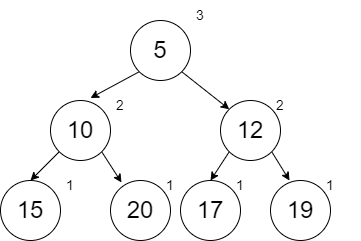

The diagram above was exported from draw.io. Its source (the exported page's mxGraphModel, read from the mxfile embedded in the PNG):
<mxGraphModel dx="1102" dy="865" grid="1" gridSize="10" guides="1" tooltips="1" connect="1" arrows="1" fold="1" page="1" pageScale="1" pageWidth="850" pageHeight="1100" math="0" shadow="0">
  <root>
    <mxCell id="0" />
    <mxCell id="1" parent="0" />
    <mxCell id="4z57YgowG81zO-twMssr-31" style="edgeStyle=none;rounded=0;orthogonalLoop=1;jettySize=auto;html=1;exitX=0;exitY=1;exitDx=0;exitDy=0;entryX=0.5;entryY=0;entryDx=0;entryDy=0;fontSize=14;" parent="1" source="4z57YgowG81zO-twMssr-33" target="4z57YgowG81zO-twMssr-35" edge="1">
      <mxGeometry relative="1" as="geometry" />
    </mxCell>
    <mxCell id="4z57YgowG81zO-twMssr-32" style="edgeStyle=none;rounded=0;orthogonalLoop=1;jettySize=auto;html=1;exitX=1;exitY=1;exitDx=0;exitDy=0;entryX=0.183;entryY=0.033;entryDx=0;entryDy=0;entryPerimeter=0;fontSize=14;" parent="1" source="4z57YgowG81zO-twMssr-33" target="4z57YgowG81zO-twMssr-37" edge="1">
      <mxGeometry relative="1" as="geometry" />
    </mxCell>
    <mxCell id="4z57YgowG81zO-twMssr-33" value="&lt;font style=&quot;font-size: 24px&quot;&gt;10&lt;/font&gt;" style="ellipse;whiteSpace=wrap;html=1;aspect=fixed;" parent="1" vertex="1">
      <mxGeometry x="130" y="180" width="60" height="60" as="geometry" />
    </mxCell>
    <mxCell id="4z57YgowG81zO-twMssr-34" value="2" style="text;html=1;strokeColor=none;fillColor=none;align=center;verticalAlign=middle;whiteSpace=wrap;rounded=0;fontSize=14;" parent="1" vertex="1">
      <mxGeometry x="170" y="170" width="60" height="30" as="geometry" />
    </mxCell>
    <mxCell id="4z57YgowG81zO-twMssr-35" value="&lt;font style=&quot;font-size: 24px&quot;&gt;15&lt;/font&gt;" style="ellipse;whiteSpace=wrap;html=1;aspect=fixed;" parent="1" vertex="1">
      <mxGeometry x="80" y="260" width="60" height="60" as="geometry" />
    </mxCell>
    <mxCell id="4z57YgowG81zO-twMssr-36" value="1" style="text;html=1;strokeColor=none;fillColor=none;align=center;verticalAlign=middle;whiteSpace=wrap;rounded=0;fontSize=14;" parent="1" vertex="1">
      <mxGeometry x="120" y="250" width="60" height="30" as="geometry" />
    </mxCell>
    <mxCell id="4z57YgowG81zO-twMssr-37" value="&lt;font style=&quot;font-size: 24px&quot;&gt;20&lt;/font&gt;" style="ellipse;whiteSpace=wrap;html=1;aspect=fixed;" parent="1" vertex="1">
      <mxGeometry x="190" y="260" width="60" height="60" as="geometry" />
    </mxCell>
    <mxCell id="4z57YgowG81zO-twMssr-38" value="1" style="text;html=1;strokeColor=none;fillColor=none;align=center;verticalAlign=middle;whiteSpace=wrap;rounded=0;fontSize=14;" parent="1" vertex="1">
      <mxGeometry x="220" y="250" width="60" height="30" as="geometry" />
    </mxCell>
    <mxCell id="4z57YgowG81zO-twMssr-39" style="edgeStyle=none;rounded=0;orthogonalLoop=1;jettySize=auto;html=1;exitX=0;exitY=1;exitDx=0;exitDy=0;entryX=0;entryY=0.25;entryDx=0;entryDy=0;fontSize=14;" parent="1" source="4z57YgowG81zO-twMssr-41" target="4z57YgowG81zO-twMssr-34" edge="1">
      <mxGeometry relative="1" as="geometry" />
    </mxCell>
    <mxCell id="4z57YgowG81zO-twMssr-40" style="edgeStyle=none;rounded=0;orthogonalLoop=1;jettySize=auto;html=1;exitX=1;exitY=1;exitDx=0;exitDy=0;entryX=0;entryY=0;entryDx=0;entryDy=0;fontSize=14;" parent="1" source="4z57YgowG81zO-twMssr-41" target="4z57YgowG81zO-twMssr-44" edge="1">
      <mxGeometry relative="1" as="geometry" />
    </mxCell>
    <mxCell id="4z57YgowG81zO-twMssr-41" value="&lt;font style=&quot;font-size: 24px&quot;&gt;5&lt;/font&gt;" style="ellipse;whiteSpace=wrap;html=1;aspect=fixed;" parent="1" vertex="1">
      <mxGeometry x="210" y="100" width="60" height="60" as="geometry" />
    </mxCell>
    <mxCell id="4z57YgowG81zO-twMssr-42" value="3" style="text;html=1;strokeColor=none;fillColor=none;align=center;verticalAlign=middle;whiteSpace=wrap;rounded=0;fontSize=14;" parent="1" vertex="1">
      <mxGeometry x="250" y="80" width="60" height="30" as="geometry" />
    </mxCell>
    <mxCell id="4z57YgowG81zO-twMssr-48" style="edgeStyle=none;rounded=0;orthogonalLoop=1;jettySize=auto;html=1;exitX=0;exitY=1;exitDx=0;exitDy=0;entryX=0.5;entryY=0;entryDx=0;entryDy=0;fontSize=14;" parent="1" source="4z57YgowG81zO-twMssr-44" target="4z57YgowG81zO-twMssr-46" edge="1">
      <mxGeometry relative="1" as="geometry" />
    </mxCell>
    <mxCell id="4z57YgowG81zO-twMssr-54" style="edgeStyle=none;rounded=0;orthogonalLoop=1;jettySize=auto;html=1;exitX=1;exitY=1;exitDx=0;exitDy=0;entryX=0.317;entryY=0;entryDx=0;entryDy=0;entryPerimeter=0;fontSize=14;" parent="1" source="4z57YgowG81zO-twMssr-44" target="4z57YgowG81zO-twMssr-53" edge="1">
      <mxGeometry relative="1" as="geometry" />
    </mxCell>
    <mxCell id="4z57YgowG81zO-twMssr-44" value="&lt;font style=&quot;font-size: 24px&quot;&gt;12&lt;/font&gt;" style="ellipse;whiteSpace=wrap;html=1;aspect=fixed;" parent="1" vertex="1">
      <mxGeometry x="300" y="180" width="60" height="60" as="geometry" />
    </mxCell>
    <mxCell id="4z57YgowG81zO-twMssr-45" value="2" style="text;html=1;strokeColor=none;fillColor=none;align=center;verticalAlign=middle;whiteSpace=wrap;rounded=0;fontSize=14;" parent="1" vertex="1">
      <mxGeometry x="330" y="170" width="60" height="30" as="geometry" />
    </mxCell>
    <mxCell id="4z57YgowG81zO-twMssr-46" value="&lt;font style=&quot;font-size: 24px&quot;&gt;17&lt;/font&gt;" style="ellipse;whiteSpace=wrap;html=1;aspect=fixed;" parent="1" vertex="1">
      <mxGeometry x="260" y="260" width="60" height="60" as="geometry" />
    </mxCell>
    <mxCell id="4z57YgowG81zO-twMssr-47" value="1" style="text;html=1;strokeColor=none;fillColor=none;align=center;verticalAlign=middle;whiteSpace=wrap;rounded=0;fontSize=14;" parent="1" vertex="1">
      <mxGeometry x="290" y="250" width="60" height="30" as="geometry" />
    </mxCell>
    <mxCell id="4z57YgowG81zO-twMssr-53" value="&lt;font style=&quot;font-size: 24px&quot;&gt;19&lt;/font&gt;" style="ellipse;whiteSpace=wrap;html=1;aspect=fixed;" parent="1" vertex="1">
      <mxGeometry x="350" y="260" width="60" height="60" as="geometry" />
    </mxCell>
    <mxCell id="4z57YgowG81zO-twMssr-55" value="1" style="text;html=1;strokeColor=none;fillColor=none;align=center;verticalAlign=middle;whiteSpace=wrap;rounded=0;fontSize=14;" parent="1" vertex="1">
      <mxGeometry x="380" y="250" width="60" height="30" as="geometry" />
    </mxCell>
  </root>
</mxGraphModel>